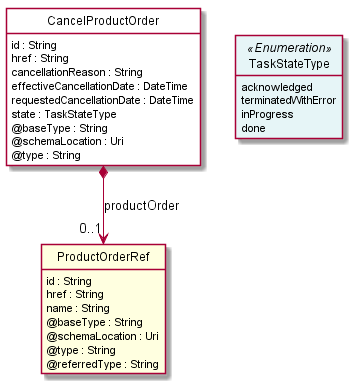

The diagram above was rendered by PlantUML. Its source (embedded in the PNG):
@startuml
hide circle
hide methods
hide stereotype
show <<Enumeration>> stereotype
skinparam class {
   BackgroundColor<<Enumeration>> #E6F5F7
   BackgroundColor<<Ref>> #FFFFE0
   BackgroundColor<<Pivot>> #FFFFFFF
   BackgroundColor #FCF2E3
}

class CancelProductOrder <<Pivot>> {
    id : String
    href : String
    cancellationReason : String
    effectiveCancellationDate : DateTime
    requestedCancellationDate : DateTime
    state : TaskStateType
    @baseType : String
    @schemaLocation : Uri
    @type : String
}

class TaskStateType <<Enumeration>> {
    acknowledged
    terminatedWithError
    inProgress
    done
}


class ProductOrderRef <<Ref>> {
    id : String
    href : String
    name : String
    @baseType : String
    @schemaLocation : Uri
    @type : String
    @referredType : String
}


CancelProductOrder -right[hidden]-> TaskStateType
CancelProductOrder *-->  "0..1" ProductOrderRef : productOrder

@enduml